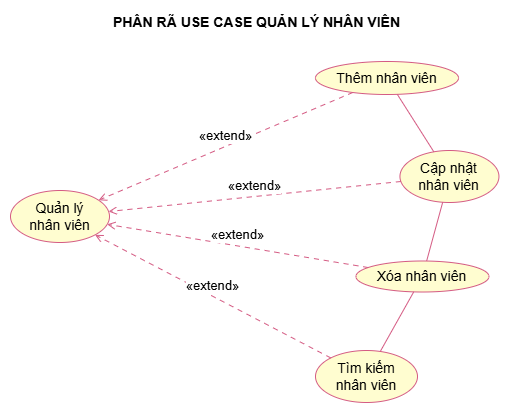

The diagram above was exported from draw.io. Its source (the exported page's mxGraphModel, read from the mxfile embedded in the PNG):
<mxGraphModel dx="1312" dy="868" grid="1" gridSize="10" guides="1" tooltips="1" connect="1" arrows="1" fold="1" page="1" pageScale="1" pageWidth="1169" pageHeight="827" math="0" shadow="0">
  <root>
    <mxCell id="0" />
    <mxCell id="1" parent="0" />
    <UserObject label="" plantUmlData="{&#10;  &quot;data&quot;: &quot;\n@startuml\nleft to right direction\n\nskinparam backgroundColor white\nskinparam shadowing false\nskinparam actorStyle stickman\nskinparam ArrowColor #D45B83\n\nskinparam usecase {\n  BackgroundColor #FFFDD0\n  BorderColor #D45B83\n  FontColor black\n}\n\ntitle PHÂN RÃ USE CASE QUẢN LÝ NHÂN VIÊN\n\nusecase \&quot;Quản lý\\nnhân viên\&quot; as QL\n\nusecase \&quot;Thêm nhân viên\&quot; as UC1\nusecase \&quot;Cập nhật\\nnhân viên\&quot; as UC2\nusecase \&quot;Xóa nhân viên\&quot; as UC3\nusecase \&quot;Tìm kiếm\\nnhân viên\&quot; as UC4\n\nUC1 ..&gt; QL : &lt;&lt;extend&gt;&gt;\nUC2 ..&gt; QL : &lt;&lt;extend&gt;&gt;\nUC3 ..&gt; QL : &lt;&lt;extend&gt;&gt;\nUC4 ..&gt; QL : &lt;&lt;extend&gt;&gt;\n\nUC1 -[hidden]down- UC2\nUC2 -[hidden]down- UC3\nUC3 -[hidden]down- UC4\n\n@enduml\n&quot;,&#10;  &quot;config&quot;: null&#10;}" id="xrQbdsD8gpOrg8N3Hmlc-16">
      <mxCell connectable="0" parent="1" style="group;transparentBounds=1;editIcon=1;lockedGroup=0;groupPadding=10;" vertex="1">
        <mxGeometry as="geometry" />
      </mxCell>
    </UserObject>
    <UserObject label="Quản lý&lt;br&gt;nhân viên" plantUmlId="uc_0" plantUmlBaseStyle="ellipse;html=1;fillColor=#FFFDD0;strokeColor=#D45B83;whiteSpace=wrap;fontColor=#000000;fontSize=14;shadow=0;" plantUmlBaseValue="Quản lý&lt;br&gt;nhân viên" id="xrQbdsD8gpOrg8N3Hmlc-17">
      <mxCell parent="xrQbdsD8gpOrg8N3Hmlc-16" style="ellipse;html=1;fillColor=#FFFDD0;strokeColor=#D45B83;whiteSpace=wrap;fontColor=#000000;fontSize=14;shadow=0;" vertex="1">
        <mxGeometry height="52" width="99" x="280" y="430" as="geometry" />
      </mxCell>
    </UserObject>
    <UserObject label="Thêm nhân viên" plantUmlId="uc_1" plantUmlBaseStyle="ellipse;html=1;fillColor=#FFFDD0;strokeColor=#D45B83;whiteSpace=wrap;fontColor=#000000;fontSize=14;shadow=0;" plantUmlBaseValue="Thêm nhân viên" id="xrQbdsD8gpOrg8N3Hmlc-18">
      <mxCell parent="xrQbdsD8gpOrg8N3Hmlc-16" style="ellipse;html=1;fillColor=#FFFDD0;strokeColor=#D45B83;whiteSpace=wrap;fontColor=#000000;fontSize=14;shadow=0;" vertex="1">
        <mxGeometry height="33" width="143" x="585" y="301" as="geometry" />
      </mxCell>
    </UserObject>
    <UserObject label="Cập nhật&lt;br&gt;nhân viên" plantUmlId="uc_2" plantUmlBaseStyle="ellipse;html=1;fillColor=#FFFDD0;strokeColor=#D45B83;whiteSpace=wrap;fontColor=#000000;fontSize=14;shadow=0;" plantUmlBaseValue="Cập nhật&lt;br&gt;nhân viên" id="xrQbdsD8gpOrg8N3Hmlc-19">
      <mxCell parent="xrQbdsD8gpOrg8N3Hmlc-16" style="ellipse;html=1;fillColor=#FFFDD0;strokeColor=#D45B83;whiteSpace=wrap;fontColor=#000000;fontSize=14;shadow=0;" vertex="1">
        <mxGeometry height="52" width="99" x="669.45" y="390" as="geometry" />
      </mxCell>
    </UserObject>
    <UserObject label="Xóa nhân viên" plantUmlId="uc_3" plantUmlBaseStyle="ellipse;html=1;fillColor=#FFFDD0;strokeColor=#D45B83;whiteSpace=wrap;fontColor=#000000;fontSize=14;shadow=0;" plantUmlBaseValue="Xóa nhân viên" id="xrQbdsD8gpOrg8N3Hmlc-20">
      <mxCell parent="xrQbdsD8gpOrg8N3Hmlc-16" style="ellipse;html=1;fillColor=#FFFDD0;strokeColor=#D45B83;whiteSpace=wrap;fontColor=#000000;fontSize=14;shadow=0;" vertex="1">
        <mxGeometry height="31" width="133" x="625.45" y="500.5" as="geometry" />
      </mxCell>
    </UserObject>
    <UserObject label="Tìm kiếm&lt;br&gt;nhân viên" plantUmlId="uc_4" plantUmlBaseStyle="ellipse;html=1;fillColor=#FFFDD0;strokeColor=#D45B83;whiteSpace=wrap;fontColor=#000000;fontSize=14;shadow=0;" plantUmlBaseValue="Tìm kiếm&lt;br&gt;nhân viên" id="xrQbdsD8gpOrg8N3Hmlc-21">
      <mxCell parent="xrQbdsD8gpOrg8N3Hmlc-16" style="ellipse;html=1;fillColor=#FFFDD0;strokeColor=#D45B83;whiteSpace=wrap;fontColor=#000000;fontSize=14;shadow=0;" vertex="1">
        <mxGeometry height="52" width="102" x="585" y="590" as="geometry" />
      </mxCell>
    </UserObject>
    <UserObject label="«extend»" plantUmlId="rel_5" plantUmlBaseStyle="endArrow=open;dashed=1;dashPattern=5 5;strokeColor=#D45B83;fontColor=#000000;fontSize=13;edgeStyle=none;rounded=0;html=1;verticalAlign=bottom;curved=0;endSize=6;sourcePerimeterSpacing=0;targetPerimeterSpacing=0;" plantUmlBaseValue="«extend»" id="xrQbdsD8gpOrg8N3Hmlc-22">
      <mxCell edge="1" parent="xrQbdsD8gpOrg8N3Hmlc-16" source="xrQbdsD8gpOrg8N3Hmlc-18" style="endArrow=open;dashed=1;dashPattern=5 5;strokeColor=#D45B83;fontColor=#000000;fontSize=13;edgeStyle=none;rounded=0;html=1;verticalAlign=bottom;curved=0;endSize=6;sourcePerimeterSpacing=0;targetPerimeterSpacing=0;" target="xrQbdsD8gpOrg8N3Hmlc-17">
        <mxGeometry relative="1" as="geometry" />
      </mxCell>
    </UserObject>
    <UserObject label="«extend»" plantUmlId="rel_6" plantUmlBaseStyle="endArrow=open;dashed=1;dashPattern=5 5;strokeColor=#D45B83;fontColor=#000000;fontSize=13;edgeStyle=none;rounded=0;html=1;verticalAlign=bottom;curved=0;endSize=6;sourcePerimeterSpacing=0;targetPerimeterSpacing=0;" plantUmlBaseValue="«extend»" id="xrQbdsD8gpOrg8N3Hmlc-23">
      <mxCell edge="1" parent="xrQbdsD8gpOrg8N3Hmlc-16" source="xrQbdsD8gpOrg8N3Hmlc-19" style="endArrow=open;dashed=1;dashPattern=5 5;strokeColor=#D45B83;fontColor=#000000;fontSize=13;edgeStyle=none;rounded=0;html=1;verticalAlign=bottom;curved=0;endSize=6;sourcePerimeterSpacing=0;targetPerimeterSpacing=0;" target="xrQbdsD8gpOrg8N3Hmlc-17">
        <mxGeometry relative="1" as="geometry" />
      </mxCell>
    </UserObject>
    <UserObject label="«extend»" plantUmlId="rel_7" plantUmlBaseStyle="endArrow=open;dashed=1;dashPattern=5 5;strokeColor=#D45B83;fontColor=#000000;fontSize=13;edgeStyle=none;rounded=0;html=1;verticalAlign=bottom;curved=0;endSize=6;sourcePerimeterSpacing=0;targetPerimeterSpacing=0;" plantUmlBaseValue="«extend»" id="xrQbdsD8gpOrg8N3Hmlc-24">
      <mxCell edge="1" parent="xrQbdsD8gpOrg8N3Hmlc-16" source="xrQbdsD8gpOrg8N3Hmlc-20" style="endArrow=open;dashed=1;dashPattern=5 5;strokeColor=#D45B83;fontColor=#000000;fontSize=13;edgeStyle=none;rounded=0;html=1;verticalAlign=bottom;curved=0;endSize=6;sourcePerimeterSpacing=0;targetPerimeterSpacing=0;" target="xrQbdsD8gpOrg8N3Hmlc-17">
        <mxGeometry relative="1" as="geometry" />
      </mxCell>
    </UserObject>
    <UserObject label="«extend»" plantUmlId="rel_8" plantUmlBaseStyle="endArrow=open;dashed=1;dashPattern=5 5;strokeColor=#D45B83;fontColor=#000000;fontSize=13;edgeStyle=none;rounded=0;html=1;verticalAlign=bottom;curved=0;endSize=6;sourcePerimeterSpacing=0;targetPerimeterSpacing=0;" plantUmlBaseValue="«extend»" id="xrQbdsD8gpOrg8N3Hmlc-25">
      <mxCell edge="1" parent="xrQbdsD8gpOrg8N3Hmlc-16" source="xrQbdsD8gpOrg8N3Hmlc-21" style="endArrow=open;dashed=1;dashPattern=5 5;strokeColor=#D45B83;fontColor=#000000;fontSize=13;edgeStyle=none;rounded=0;html=1;verticalAlign=bottom;curved=0;endSize=6;sourcePerimeterSpacing=0;targetPerimeterSpacing=0;" target="xrQbdsD8gpOrg8N3Hmlc-17">
        <mxGeometry relative="1" as="geometry" />
      </mxCell>
    </UserObject>
    <UserObject label="" plantUmlId="rel_9" plantUmlBaseStyle="endArrow=none;strokeColor=#D45B83;fontColor=#000000;fontSize=13;edgeStyle=none;rounded=0;html=1;curved=0;endSize=6;sourcePerimeterSpacing=0;targetPerimeterSpacing=0;" plantUmlBaseValue="" id="xrQbdsD8gpOrg8N3Hmlc-26">
      <mxCell edge="1" parent="xrQbdsD8gpOrg8N3Hmlc-16" source="xrQbdsD8gpOrg8N3Hmlc-18" style="endArrow=none;strokeColor=#D45B83;fontColor=#000000;fontSize=13;edgeStyle=none;rounded=0;html=1;curved=0;endSize=6;sourcePerimeterSpacing=0;targetPerimeterSpacing=0;" target="xrQbdsD8gpOrg8N3Hmlc-19">
        <mxGeometry relative="1" as="geometry" />
      </mxCell>
    </UserObject>
    <UserObject label="" plantUmlId="rel_10" plantUmlBaseStyle="endArrow=none;strokeColor=#D45B83;fontColor=#000000;fontSize=13;edgeStyle=none;rounded=0;html=1;curved=0;endSize=6;sourcePerimeterSpacing=0;targetPerimeterSpacing=0;" plantUmlBaseValue="" id="xrQbdsD8gpOrg8N3Hmlc-27">
      <mxCell edge="1" parent="xrQbdsD8gpOrg8N3Hmlc-16" source="xrQbdsD8gpOrg8N3Hmlc-19" style="endArrow=none;strokeColor=#D45B83;fontColor=#000000;fontSize=13;edgeStyle=none;rounded=0;html=1;curved=0;endSize=6;sourcePerimeterSpacing=0;targetPerimeterSpacing=0;" target="xrQbdsD8gpOrg8N3Hmlc-20">
        <mxGeometry relative="1" as="geometry" />
      </mxCell>
    </UserObject>
    <UserObject label="" plantUmlId="rel_11" plantUmlBaseStyle="endArrow=none;strokeColor=#D45B83;fontColor=#000000;fontSize=13;edgeStyle=none;rounded=0;html=1;curved=0;endSize=6;sourcePerimeterSpacing=0;targetPerimeterSpacing=0;" plantUmlBaseValue="" id="xrQbdsD8gpOrg8N3Hmlc-28">
      <mxCell edge="1" parent="xrQbdsD8gpOrg8N3Hmlc-16" source="xrQbdsD8gpOrg8N3Hmlc-20" style="endArrow=none;strokeColor=#D45B83;fontColor=#000000;fontSize=13;edgeStyle=none;rounded=0;html=1;curved=0;endSize=6;sourcePerimeterSpacing=0;targetPerimeterSpacing=0;" target="xrQbdsD8gpOrg8N3Hmlc-21">
        <mxGeometry relative="1" as="geometry" />
      </mxCell>
    </UserObject>
    <UserObject label="PHÂN RÃ USE CASE QUẢN LÝ NHÂN VIÊN" plantUmlId="title_0" plantUmlBaseStyle="text;html=1;fillColor=none;strokeColor=none;fontSize=14;fontStyle=1;fontColor=#000000;align=center;verticalAlign=middle;whiteSpace=wrap;" plantUmlBaseValue="PHÂN RÃ USE CASE QUẢN LÝ NHÂN VIÊN" id="xrQbdsD8gpOrg8N3Hmlc-29">
      <mxCell parent="xrQbdsD8gpOrg8N3Hmlc-16" style="text;html=1;fillColor=none;strokeColor=none;fontSize=14;fontStyle=1;fontColor=#000000;align=center;verticalAlign=middle;whiteSpace=wrap;" vertex="1">
        <mxGeometry height="24" width="295" x="379" y="250" as="geometry" />
      </mxCell>
    </UserObject>
  </root>
</mxGraphModel>